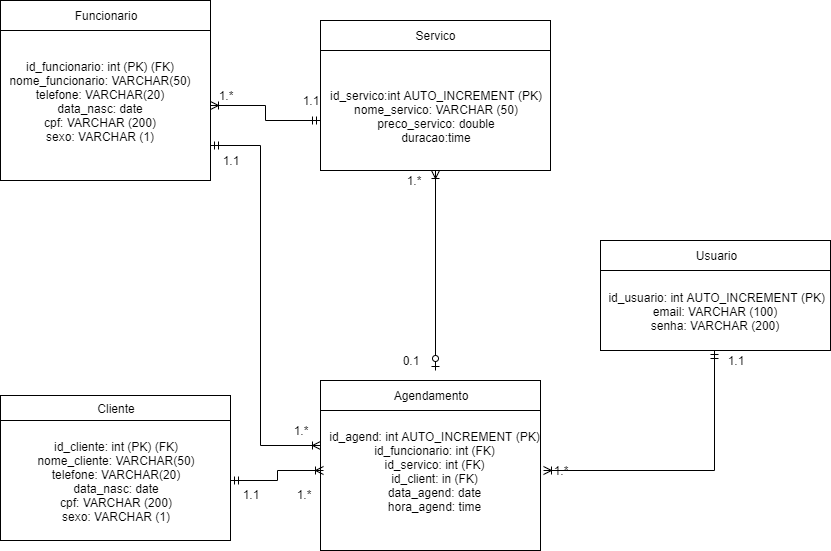

The diagram above was exported from draw.io. Its source (the exported page's mxGraphModel, read from the mxfile embedded in the PNG):
<mxGraphModel dx="1248" dy="661" grid="1" gridSize="10" guides="1" tooltips="1" connect="1" arrows="1" fold="1" page="1" pageScale="1" pageWidth="827" pageHeight="1169" math="0" shadow="0">
  <root>
    <mxCell id="0" />
    <mxCell id="1" parent="0" />
    <mxCell id="GXr6JmnksLgRUT4A5Ugd-1" value="" style="rounded=0;whiteSpace=wrap;html=1;" parent="1" vertex="1">
      <mxGeometry x="320" y="140" width="230" height="120" as="geometry" />
    </mxCell>
    <mxCell id="GXr6JmnksLgRUT4A5Ugd-45" style="edgeStyle=orthogonalEdgeStyle;rounded=0;orthogonalLoop=1;jettySize=auto;html=1;startArrow=ERoneToMany;startFill=0;endArrow=ERzeroToOne;endFill=1;" parent="1" source="GXr6JmnksLgRUT4A5Ugd-2" edge="1">
      <mxGeometry relative="1" as="geometry">
        <mxPoint x="435" y="460" as="targetPoint" />
      </mxGeometry>
    </mxCell>
    <mxCell id="GXr6JmnksLgRUT4A5Ugd-2" value="id_servico:int AUTO_INCREMENT (PK)&lt;br&gt;nome_servico: VARCHAR (50)&lt;br&gt;preco_servico: double&lt;br&gt;duracao:time" style="text;html=1;strokeColor=none;fillColor=none;align=center;verticalAlign=middle;whiteSpace=wrap;rounded=0;" parent="1" vertex="1">
      <mxGeometry x="320" y="150" width="230" height="110" as="geometry" />
    </mxCell>
    <mxCell id="GXr6JmnksLgRUT4A5Ugd-3" value="Servico" style="rounded=0;whiteSpace=wrap;html=1;" parent="1" vertex="1">
      <mxGeometry x="320" y="110" width="230" height="30" as="geometry" />
    </mxCell>
    <mxCell id="GXr6JmnksLgRUT4A5Ugd-4" value="" style="rounded=0;whiteSpace=wrap;html=1;" parent="1" vertex="1">
      <mxGeometry x="320" y="500" width="220" height="140" as="geometry" />
    </mxCell>
    <mxCell id="GXr6JmnksLgRUT4A5Ugd-5" value="Agendamento" style="rounded=0;whiteSpace=wrap;html=1;" parent="1" vertex="1">
      <mxGeometry x="320" y="470" width="220" height="30" as="geometry" />
    </mxCell>
    <mxCell id="GXr6JmnksLgRUT4A5Ugd-12" style="edgeStyle=orthogonalEdgeStyle;rounded=0;orthogonalLoop=1;jettySize=auto;html=1;exitX=1;exitY=0.5;exitDx=0;exitDy=0;endArrow=ERmandOne;endFill=0;startArrow=ERoneToMany;startFill=0;" parent="1" source="GXr6JmnksLgRUT4A5Ugd-6" target="GXr6JmnksLgRUT4A5Ugd-11" edge="1">
      <mxGeometry relative="1" as="geometry" />
    </mxCell>
    <mxCell id="GXr6JmnksLgRUT4A5Ugd-17" style="edgeStyle=orthogonalEdgeStyle;rounded=0;orthogonalLoop=1;jettySize=auto;html=1;endArrow=ERmandOne;endFill=0;startArrow=ERoneToMany;startFill=0;" parent="1" source="GXr6JmnksLgRUT4A5Ugd-6" target="GXr6JmnksLgRUT4A5Ugd-16" edge="1">
      <mxGeometry relative="1" as="geometry" />
    </mxCell>
    <mxCell id="GXr6JmnksLgRUT4A5Ugd-23" style="edgeStyle=orthogonalEdgeStyle;rounded=0;orthogonalLoop=1;jettySize=auto;html=1;exitX=0;exitY=0.25;exitDx=0;exitDy=0;entryX=1;entryY=0.75;entryDx=0;entryDy=0;endArrow=none;endFill=0;" parent="1" target="GXr6JmnksLgRUT4A5Ugd-19" edge="1">
      <mxGeometry relative="1" as="geometry">
        <mxPoint x="170" y="225" as="sourcePoint" />
      </mxGeometry>
    </mxCell>
    <mxCell id="GXr6JmnksLgRUT4A5Ugd-6" value="id_agend: int AUTO_INCREMENT (PK)&lt;br&gt;id_funcionario: int (FK)&lt;br&gt;id_servico: int (FK)&lt;br&gt;id_client: in (FK)&lt;br&gt;data_agend: date&lt;br&gt;hora_agend: time" style="text;html=1;strokeColor=none;fillColor=none;align=center;verticalAlign=middle;whiteSpace=wrap;rounded=0;" parent="1" vertex="1">
      <mxGeometry x="323" y="490" width="220" height="140" as="geometry" />
    </mxCell>
    <mxCell id="GXr6JmnksLgRUT4A5Ugd-9" value="Usuario" style="rounded=0;whiteSpace=wrap;html=1;" parent="1" vertex="1">
      <mxGeometry x="600" y="330" width="230" height="30" as="geometry" />
    </mxCell>
    <mxCell id="GXr6JmnksLgRUT4A5Ugd-10" value="" style="rounded=0;whiteSpace=wrap;html=1;" parent="1" vertex="1">
      <mxGeometry x="600" y="360" width="230" height="80" as="geometry" />
    </mxCell>
    <mxCell id="GXr6JmnksLgRUT4A5Ugd-11" value="&amp;nbsp;id_usuario: int AUTO_INCREMENT (PK)&lt;br&gt;email: VARCHAR (100)&lt;br&gt;senha: VARCHAR (200)" style="text;html=1;strokeColor=none;fillColor=none;align=center;verticalAlign=middle;whiteSpace=wrap;rounded=0;" parent="1" vertex="1">
      <mxGeometry x="597" y="360" width="233" height="80" as="geometry" />
    </mxCell>
    <mxCell id="GXr6JmnksLgRUT4A5Ugd-13" value="Cliente" style="rounded=0;whiteSpace=wrap;html=1;" parent="1" vertex="1">
      <mxGeometry y="485" width="230" height="25" as="geometry" />
    </mxCell>
    <mxCell id="GXr6JmnksLgRUT4A5Ugd-15" value="" style="rounded=0;whiteSpace=wrap;html=1;" parent="1" vertex="1">
      <mxGeometry y="510" width="230" height="120" as="geometry" />
    </mxCell>
    <mxCell id="GXr6JmnksLgRUT4A5Ugd-16" value="id_cliente: int (PK) (FK)&lt;br&gt;nome_cliente: VARCHAR(50)&lt;br&gt;telefone: VARCHAR(20)&lt;br&gt;data_nasc: date&lt;br&gt;cpf: VARCHAR (200)&lt;br&gt;sexo: VARCHAR (1)&lt;br&gt;" style="text;html=1;strokeColor=none;fillColor=none;align=center;verticalAlign=middle;whiteSpace=wrap;rounded=0;" parent="1" vertex="1">
      <mxGeometry y="510" width="230" height="120" as="geometry" />
    </mxCell>
    <mxCell id="GXr6JmnksLgRUT4A5Ugd-18" value="Funcionario" style="rounded=0;whiteSpace=wrap;html=1;" parent="1" vertex="1">
      <mxGeometry y="90" width="210" height="30" as="geometry" />
    </mxCell>
    <mxCell id="GXr6JmnksLgRUT4A5Ugd-19" value="" style="rounded=0;whiteSpace=wrap;html=1;" parent="1" vertex="1">
      <mxGeometry y="120" width="210" height="150" as="geometry" />
    </mxCell>
    <mxCell id="GXr6JmnksLgRUT4A5Ugd-20" value="id_funcionario: int (PK) (FK)&lt;br&gt;nome_funcionario: VARCHAR(50)&lt;br&gt;telefone: VARCHAR(20)&lt;br&gt;data_nasc: date&lt;br&gt;cpf: VARCHAR (200)&lt;br&gt;sexo: VARCHAR (1)" style="text;html=1;strokeColor=none;fillColor=none;align=center;verticalAlign=middle;whiteSpace=wrap;rounded=0;" parent="1" vertex="1">
      <mxGeometry y="110" width="200" height="160" as="geometry" />
    </mxCell>
    <mxCell id="GXr6JmnksLgRUT4A5Ugd-24" value="1.*" style="text;html=1;strokeColor=none;fillColor=none;align=center;verticalAlign=middle;whiteSpace=wrap;rounded=0;" parent="1" vertex="1">
      <mxGeometry x="210" y="175" width="30" height="20" as="geometry" />
    </mxCell>
    <mxCell id="GXr6JmnksLgRUT4A5Ugd-49" style="edgeStyle=orthogonalEdgeStyle;rounded=0;orthogonalLoop=1;jettySize=auto;html=1;exitX=0;exitY=0.545;exitDx=0;exitDy=0;entryX=1;entryY=0.5;entryDx=0;entryDy=0;startArrow=ERmandOne;startFill=0;endArrow=ERoneToMany;endFill=0;exitPerimeter=0;" parent="1" source="GXr6JmnksLgRUT4A5Ugd-2" target="GXr6JmnksLgRUT4A5Ugd-19" edge="1">
      <mxGeometry relative="1" as="geometry" />
    </mxCell>
    <mxCell id="GXr6JmnksLgRUT4A5Ugd-25" value="1.1" style="text;html=1;strokeColor=none;fillColor=none;align=center;verticalAlign=middle;whiteSpace=wrap;rounded=0;" parent="1" vertex="1">
      <mxGeometry x="290" y="180" width="40" height="20" as="geometry" />
    </mxCell>
    <mxCell id="GXr6JmnksLgRUT4A5Ugd-27" style="edgeStyle=orthogonalEdgeStyle;rounded=0;orthogonalLoop=1;jettySize=auto;html=1;entryX=1;entryY=0.75;entryDx=0;entryDy=0;endArrow=ERmandOne;endFill=0;exitX=0;exitY=0.25;exitDx=0;exitDy=0;startArrow=ERoneToMany;startFill=0;" parent="1" source="GXr6JmnksLgRUT4A5Ugd-4" edge="1">
      <mxGeometry relative="1" as="geometry">
        <mxPoint x="310" y="535" as="sourcePoint" />
        <mxPoint x="210" y="235" as="targetPoint" />
        <Array as="points">
          <mxPoint x="260" y="535" />
          <mxPoint x="260" y="235" />
        </Array>
      </mxGeometry>
    </mxCell>
    <mxCell id="GXr6JmnksLgRUT4A5Ugd-28" value="1.1" style="text;html=1;strokeColor=none;fillColor=none;align=center;verticalAlign=middle;whiteSpace=wrap;rounded=0;" parent="1" vertex="1">
      <mxGeometry x="210" y="240" width="40" height="20" as="geometry" />
    </mxCell>
    <mxCell id="GXr6JmnksLgRUT4A5Ugd-29" value="1.*" style="text;html=1;strokeColor=none;fillColor=none;align=center;verticalAlign=middle;whiteSpace=wrap;rounded=0;" parent="1" vertex="1">
      <mxGeometry x="280" y="510" width="40" height="20" as="geometry" />
    </mxCell>
    <mxCell id="GXr6JmnksLgRUT4A5Ugd-30" value="1.1" style="text;html=1;strokeColor=none;fillColor=none;align=center;verticalAlign=middle;whiteSpace=wrap;rounded=0;" parent="1" vertex="1">
      <mxGeometry x="230" y="574" width="40" height="20" as="geometry" />
    </mxCell>
    <mxCell id="GXr6JmnksLgRUT4A5Ugd-31" value="1.*" style="text;html=1;strokeColor=none;fillColor=none;align=center;verticalAlign=middle;whiteSpace=wrap;rounded=0;" parent="1" vertex="1">
      <mxGeometry x="283" y="574" width="40" height="20" as="geometry" />
    </mxCell>
    <mxCell id="GXr6JmnksLgRUT4A5Ugd-32" value="1.*" style="text;html=1;strokeColor=none;fillColor=none;align=center;verticalAlign=middle;whiteSpace=wrap;rounded=0;" parent="1" vertex="1">
      <mxGeometry x="540" y="550" width="40" height="20" as="geometry" />
    </mxCell>
    <mxCell id="GXr6JmnksLgRUT4A5Ugd-33" value="1.1" style="text;html=1;strokeColor=none;fillColor=none;align=center;verticalAlign=middle;whiteSpace=wrap;rounded=0;" parent="1" vertex="1">
      <mxGeometry x="715" y="440" width="40" height="20" as="geometry" />
    </mxCell>
    <mxCell id="GXr6JmnksLgRUT4A5Ugd-34" value="1.*" style="text;html=1;strokeColor=none;fillColor=none;align=center;verticalAlign=middle;whiteSpace=wrap;rounded=0;" parent="1" vertex="1">
      <mxGeometry x="393" y="260" width="40" height="20" as="geometry" />
    </mxCell>
    <mxCell id="GXr6JmnksLgRUT4A5Ugd-35" value="0.1" style="text;html=1;strokeColor=none;fillColor=none;align=center;verticalAlign=middle;whiteSpace=wrap;rounded=0;" parent="1" vertex="1">
      <mxGeometry x="390" y="440" width="40" height="20" as="geometry" />
    </mxCell>
  </root>
</mxGraphModel>